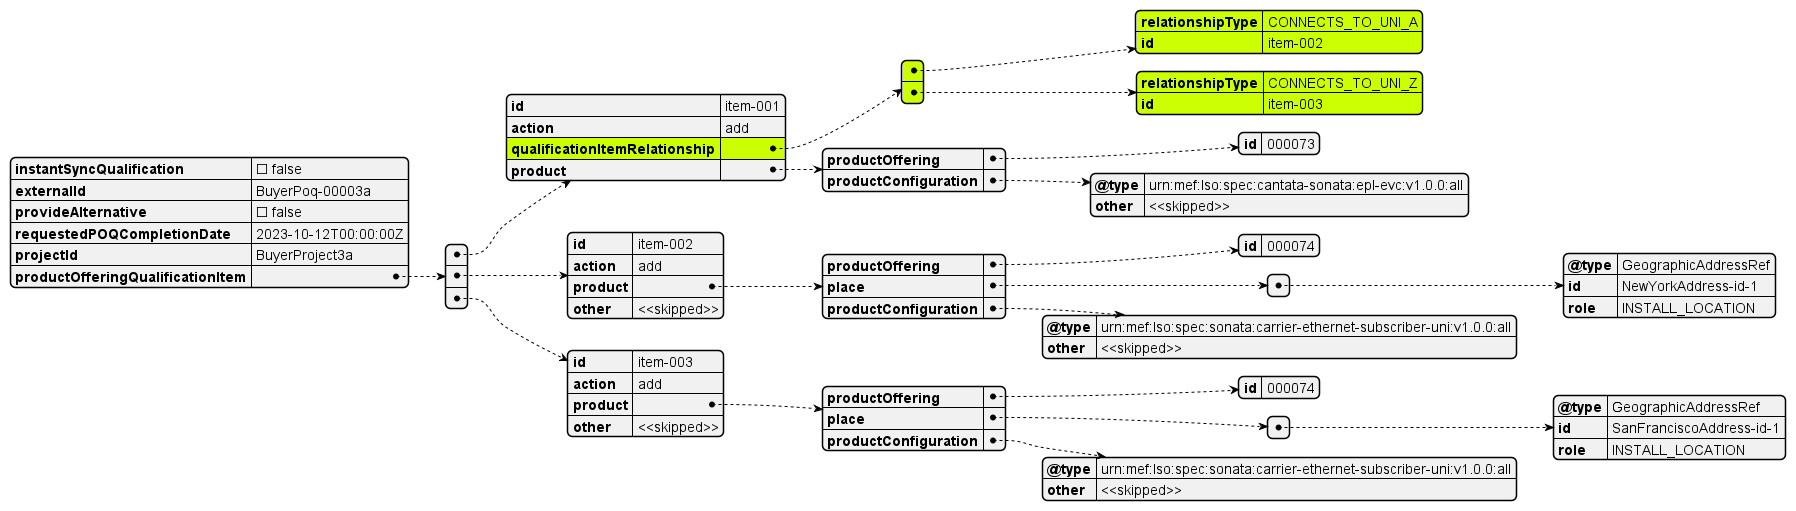

The diagram above was rendered by PlantUML. Its source (embedded in the PNG):
@startjson

#highlight "productOfferingQualificationItem" / "0" / "qualificationItemRelationship" 
#highlight "productOfferingQualificationItem" / "0" / "qualificationItemRelationship" / "0" 
#highlight "productOfferingQualificationItem" / "0" / "qualificationItemRelationship" / "1"
#highlight "productOfferingQualificationItem" / "0" / "qualificationItemRelationship" / "0" / "relationshipType" 
#highlight "productOfferingQualificationItem" / "0" / "qualificationItemRelationship" / "1" / "relationshipType" 
#highlight "productOfferingQualificationItem" / "0" / "qualificationItemRelationship" / "0" / "id" 
#highlight "productOfferingQualificationItem" / "0" / "qualificationItemRelationship" / "1" / "id"

{
  "instantSyncQualification": false,
  "externalId": "BuyerPoq-00003a",
  "provideAlternative": false,
  "requestedPOQCompletionDate": "2023-10-12T00:00:00Z",
  "projectId": "BuyerProject3a",
  "productOfferingQualificationItem": [
    {
      "id": "item-001",
      "action": "add",
      "qualificationItemRelationship": [
        {
          "relationshipType": "CONNECTS_TO_UNI_A",
          "id": "item-002"
        },
        {
          "relationshipType": "CONNECTS_TO_UNI_Z",
          "id": "item-003"
        }
      ],
      "product": {
        "productOffering": {
          "id": "000073"
        },
        "productConfiguration": {
          "@type": "urn:mef:lso:spec:cantata-sonata:epl-evc:v1.0.0:all",
          "other": "<<skipped>>"
        }
      }
    },
    {
      "id": "item-002",
      "action": "add",
      "product": {
        "productOffering": {
          "id": "000074"
        },
        "place": [
          {
            "@type": "GeographicAddressRef",
            "id": "NewYorkAddress-id-1",
            "role": "INSTALL_LOCATION"
          }
        ],
        "productConfiguration": {
          "@type": "urn:mef:lso:spec:sonata:carrier-ethernet-subscriber-uni:v1.0.0:all",
          "other": "<<skipped>>"
        }
      },
      "other": "<<skipped>>"
    },
    {
      "id": "item-003",
      "action": "add",
      "product": {
        "productOffering": {
          "id": "000074"
        },
        "place": [
          {
            "@type": "GeographicAddressRef",
            "id": "SanFranciscoAddress-id-1",
            "role": "INSTALL_LOCATION"
          }
        ],
        "productConfiguration": {
          "@type": "urn:mef:lso:spec:sonata:carrier-ethernet-subscriber-uni:v1.0.0:all",
          "other": "<<skipped>>"
        }
      },
      "other": "<<skipped>>"
    }
  ]
}


@endjson